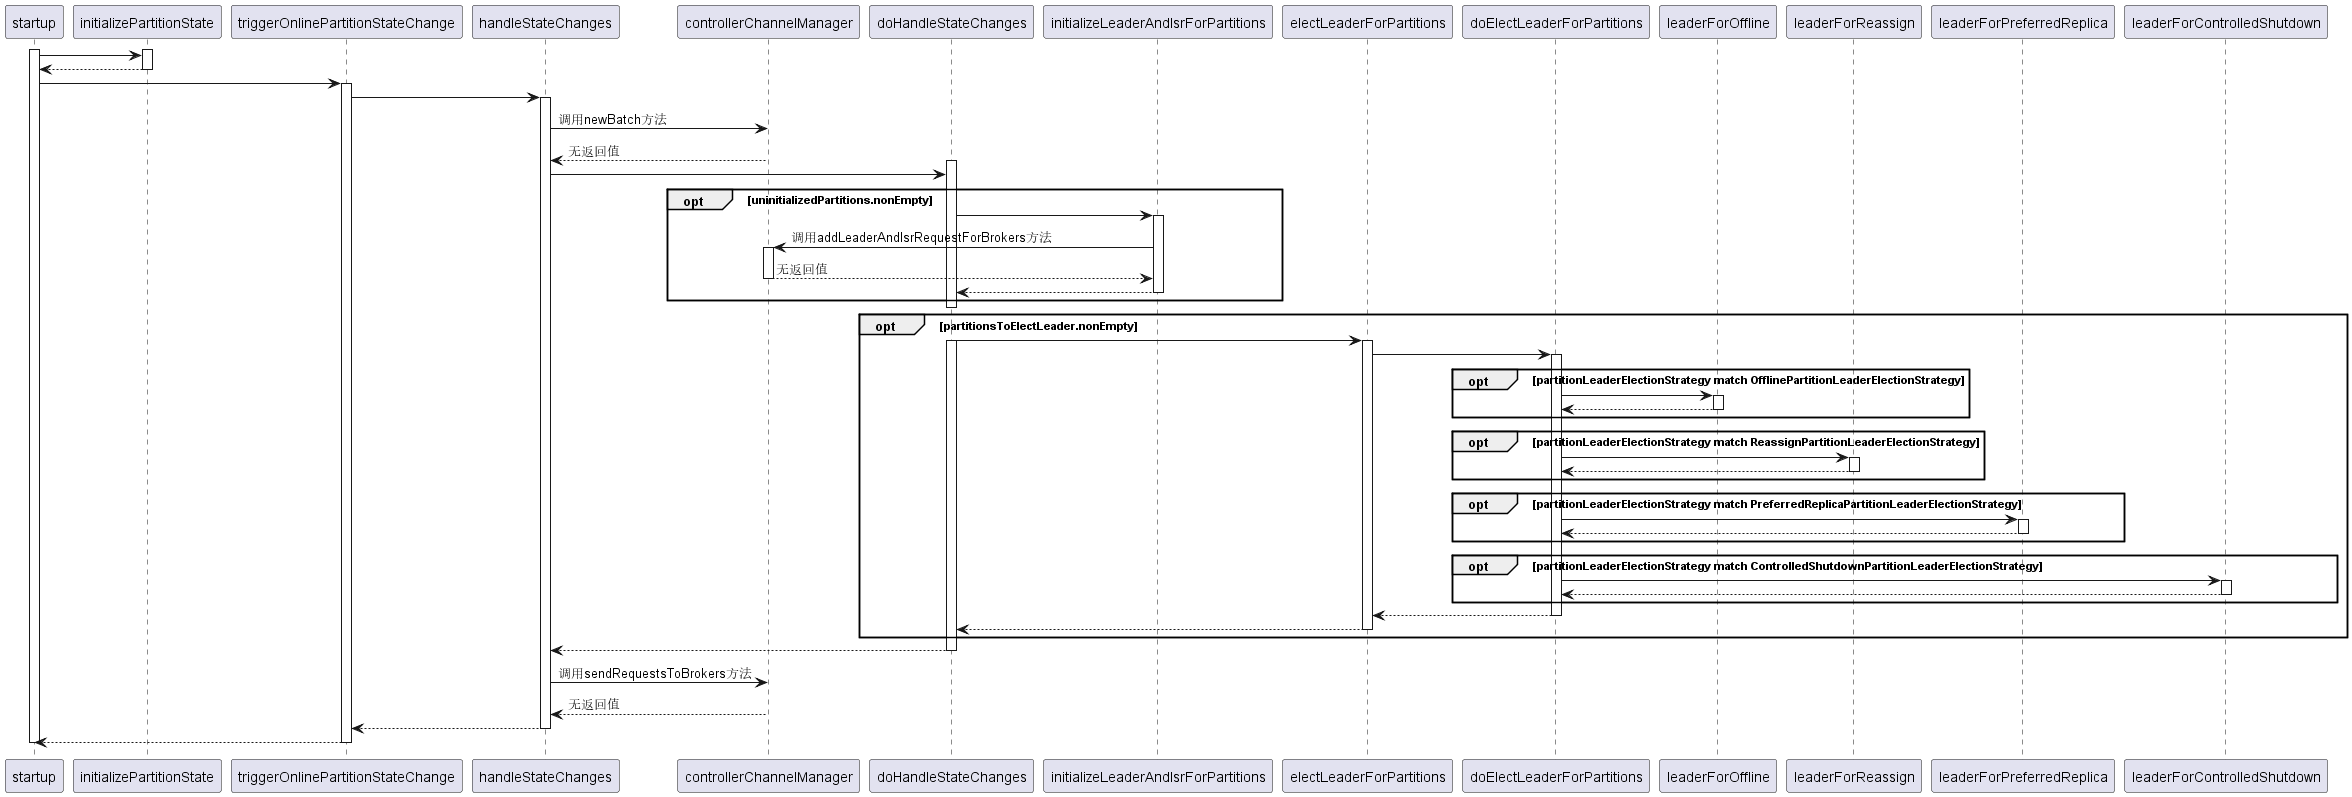

The diagram above was rendered by PlantUML. Its source (embedded in the PNG):
@startuml
activate startup
activate initializePartitionState
startup-> initializePartitionState:
initializePartitionState--> startup:
deactivate initializePartitionState

startup-> triggerOnlinePartitionStateChange
activate triggerOnlinePartitionStateChange
triggerOnlinePartitionStateChange-> handleStateChanges 

activate handleStateChanges
handleStateChanges-> controllerChannelManager: 调用newBatch方法
controllerChannelManager--> handleStateChanges:无返回值

activate doHandleStateChanges
handleStateChanges-> doHandleStateChanges

opt uninitializedPartitions.nonEmpty
doHandleStateChanges-> initializeLeaderAndIsrForPartitions
activate initializeLeaderAndIsrForPartitions
initializeLeaderAndIsrForPartitions-> controllerChannelManager: 调用addLeaderAndIsrRequestForBrokers方法
activate controllerChannelManager
controllerChannelManager--> initializeLeaderAndIsrForPartitions: 无返回值
deactivate controllerChannelManager
initializeLeaderAndIsrForPartitions--> doHandleStateChanges
deactivate initializeLeaderAndIsrForPartitions
end
deactivate doHandleStateChanges

opt partitionsToElectLeader.nonEmpty
doHandleStateChanges-> electLeaderForPartitions
activate doHandleStateChanges
activate electLeaderForPartitions
electLeaderForPartitions-> doElectLeaderForPartitions
activate doElectLeaderForPartitions

opt partitionLeaderElectionStrategy match OfflinePartitionLeaderElectionStrategy
doElectLeaderForPartitions-> leaderForOffline
activate leaderForOffline
leaderForOffline--> doElectLeaderForPartitions
deactivate leaderForOffline
end
opt partitionLeaderElectionStrategy match ReassignPartitionLeaderElectionStrategy
doElectLeaderForPartitions-> leaderForReassign
activate leaderForReassign
leaderForReassign--> doElectLeaderForPartitions
deactivate leaderForReassign
end
opt partitionLeaderElectionStrategy match PreferredReplicaPartitionLeaderElectionStrategy
doElectLeaderForPartitions-> leaderForPreferredReplica 
activate leaderForPreferredReplica 
leaderForPreferredReplica--> doElectLeaderForPartitions
deactivate leaderForPreferredReplica 
end
opt partitionLeaderElectionStrategy match ControlledShutdownPartitionLeaderElectionStrategy
doElectLeaderForPartitions-> leaderForControlledShutdown
activate leaderForControlledShutdown
leaderForControlledShutdown--> doElectLeaderForPartitions 
deactivate leaderForControlledShutdown
end

doElectLeaderForPartitions--> electLeaderForPartitions 
deactivate doElectLeaderForPartitions
electLeaderForPartitions--> doHandleStateChanges
deactivate electLeaderForPartitions
end

doHandleStateChanges--> handleStateChanges
deactivate doHandleStateChanges

handleStateChanges-> controllerChannelManager: 调用sendRequestsToBrokers方法
controllerChannelManager--> handleStateChanges:无返回值

handleStateChanges--> triggerOnlinePartitionStateChange 
deactivate handleStateChanges
triggerOnlinePartitionStateChange--> startup
deactivate triggerOnlinePartitionStateChange
deactivate startup

@enduml